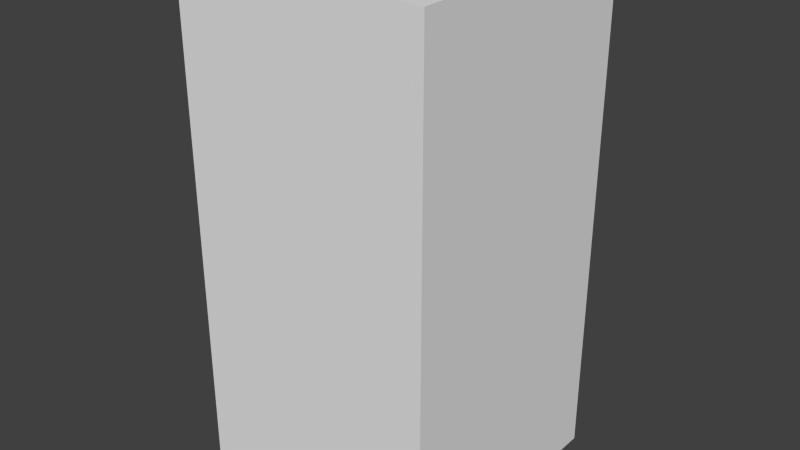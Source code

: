 # Source: blueBlankFour.blend  (saved by Blender 2.68.0; exported with 4.5.12 LTS)
import bpy
from mathutils import Matrix  # noqa: F401  (used for matrix-valued properties, if any)

bpy.ops.wm.read_factory_settings(use_empty=True)
scene = bpy.context.scene
scene.name = 'Scene'

# ---- collections
col_collection_1 = bpy.data.collections.new('Collection 1'); scene.collection.children.link(col_collection_1)

# ---- world
world_world = bpy.data.worlds.new('World'); scene.world = world_world
world_world.color = (0.05088, 0.05088, 0.05088)
world_world.use_sun_shadow = False
world_world.sun_shadow_jitter_overblur = 0.0
world_world.cycles.sampling_method = 'MANUAL'
world_world.cycles.sample_map_resolution = 256

# ---- meshes
me_blueblankfour = bpy.data.meshes.new('blueBlankFour')
me_blueblankfour.from_pydata([(-0.5, -0.5, -1.0), (-0.5, 0.5, -1.0), (0.5, 0.5, -1.0), (0.5, -0.5, -1.0), (-0.5, -0.5, 1.0), (-0.5, 0.5, 1.0), (0.5, 0.5, 1.0), (0.5, -0.5, 1.0)], [], [(4, 5, 1, 0), (5, 6, 2, 1), (6, 7, 3, 2), (7, 4, 0, 3), (0, 1, 2, 3), (7, 6, 5, 4)])
me_blueblankfour.use_remesh_preserve_volume = False
me_blueblankfour.use_remesh_preserve_attributes = False
me_blueblankfour.use_mirror_vertex_groups = False
me_blueblankfour.update()

# ---- objects
ob_blueblankfour = bpy.data.objects.new('blueBlankFour', me_blueblankfour)

# ---- transforms, parenting, visibility, modifiers, constraints
ob_blueblankfour.location = (0.0, 0.0, 0.0)
ob_blueblankfour.lineart.crease_threshold = 0.0

# ---- collection membership
col_collection_1.objects.link(ob_blueblankfour)

# ---- scene / render settings (as saved in the file)
scene.frame_start = 1; scene.frame_end = 250; scene.frame_set(1)
scene.render.engine = 'BLENDER_EEVEE_NEXT'
scene.render.image_settings.color_mode = 'RGB'
scene.render.image_settings.compression = 90
scene.render.resolution_percentage = 50
scene.render.dither_intensity = 0.0
scene.cycles.use_denoising = False
scene.cycles.samples = 10
scene.cycles.sampling_pattern = 'TABULATED_SOBOL'
scene.cycles.light_sampling_threshold = 0.0
scene.cycles.use_adaptive_sampling = False
scene.cycles.use_light_tree = False
scene.cycles.blur_glossy = 0.0
scene.cycles.volume_bounces = 1
scene.cycles.pixel_filter_type = 'GAUSSIAN'
scene.cycles.sample_clamp_indirect = 0.0
scene.view_settings.view_transform = 'Standard'
bpy.context.view_layer.update()

# ---- added for rendering (the .blend has no active camera and no usable light): camera, sun
cam_auto = bpy.data.cameras.new('AutoCamera')
cam_auto.lens = 50.0
cam_auto.sensor_width = 36.0
cam_auto.clip_end = 1000.0
ob_auto_camera = bpy.data.objects.new('AutoCamera', cam_auto)
scene.collection.objects.link(ob_auto_camera)
ob_auto_camera.location = (2.26633, -2.71959, 1.81306)
ob_auto_camera.rotation_euler = (1.09748, -7.21219e-08, 0.694738)
scene.camera = ob_auto_camera
light_auto_sun = bpy.data.lights.new('AutoSun', 'SUN')
light_auto_sun.energy = 3.0
light_auto_sun.angle = 0.0523599
ob_auto_sun = bpy.data.objects.new('AutoSun', light_auto_sun)
scene.collection.objects.link(ob_auto_sun)
ob_auto_sun.rotation_euler = (0.872665, 0.174533, 0.523599)
bpy.context.view_layer.update()
